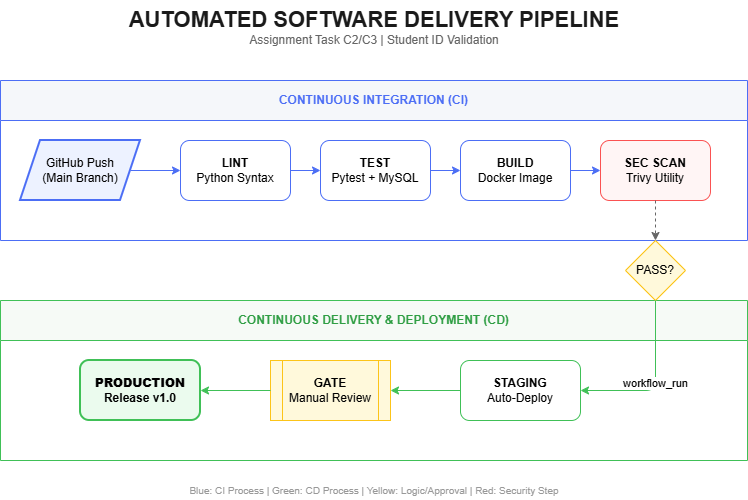

The diagram above was exported from draw.io. Its source (the exported page's mxGraphModel, read from the mxfile embedded in the PNG):
<mxGraphModel dx="1414" dy="777" grid="1" gridSize="10" guides="1" tooltips="1" connect="1" arrows="1" fold="1" page="1" pageScale="1" pageWidth="3300" pageHeight="2339" math="0" shadow="0">
  <root>
    <mxCell id="0" />
    <mxCell id="1" parent="0" />
    <mxCell id="cJmjBd3e8fpa4s8b5mex-22" parent="1" style="text;html=1;strokeColor=none;fillColor=none;align=center;verticalAlign=middle;whiteSpace=wrap;fontSize=22;fontStyle=1;fontColor=#1a1a1a;" value="AUTOMATED SOFTWARE DELIVERY PIPELINE" vertex="1">
      <mxGeometry height="40" width="600" x="1943.5" y="230" as="geometry" />
    </mxCell>
    <mxCell id="cJmjBd3e8fpa4s8b5mex-23" parent="1" style="text;html=1;strokeColor=none;fillColor=none;align=center;verticalAlign=middle;whiteSpace=wrap;fontSize=12;fontColor=#666666;" value="Assignment Task C2/C3 | Student ID Validation" vertex="1">
      <mxGeometry height="20" width="300" x="2093.5" y="260" as="geometry" />
    </mxCell>
    <mxCell id="cJmjBd3e8fpa4s8b5mex-24" parent="1" style="swimlane;whiteSpace=wrap;html=1;startSize=40;fillColor=#f5f7fa;strokeColor=#4c6ef5;fontStyle=1;fontColor=#4c6ef5;separatorColor=none;collapsible=0;" value="CONTINUOUS INTEGRATION (CI)" vertex="1">
      <mxGeometry height="160" width="747" x="1870" y="310" as="geometry" />
    </mxCell>
    <mxCell id="cJmjBd3e8fpa4s8b5mex-25" parent="cJmjBd3e8fpa4s8b5mex-24" style="shape=parallelogram;perimeter=parallelogramPerimeter;whiteSpace=wrap;html=1;fixedSize=1;fillColor=#edf2ff;strokeColor=#4c6ef5;strokeWidth=2;" value="GitHub Push&#10;(Main Branch)" vertex="1">
      <mxGeometry height="60" width="120" x="20" y="60" as="geometry" />
    </mxCell>
    <mxCell id="cJmjBd3e8fpa4s8b5mex-26" parent="cJmjBd3e8fpa4s8b5mex-24" style="rounded=1;whiteSpace=wrap;html=1;fillColor=#ffffff;strokeColor=#4c6ef5;" value="&lt;b&gt;LINT&lt;/b&gt;&#10;Python Syntax" vertex="1">
      <mxGeometry height="60" width="110" x="180" y="60" as="geometry" />
    </mxCell>
    <mxCell id="cJmjBd3e8fpa4s8b5mex-27" parent="cJmjBd3e8fpa4s8b5mex-24" style="rounded=1;whiteSpace=wrap;html=1;fillColor=#ffffff;strokeColor=#4c6ef5;" value="&lt;b&gt;TEST&lt;/b&gt;&#10;Pytest + MySQL" vertex="1">
      <mxGeometry height="60" width="110" x="320" y="60" as="geometry" />
    </mxCell>
    <mxCell id="cJmjBd3e8fpa4s8b5mex-28" parent="cJmjBd3e8fpa4s8b5mex-24" style="rounded=1;whiteSpace=wrap;html=1;fillColor=#ffffff;strokeColor=#4c6ef5;" value="&lt;b&gt;BUILD&lt;/b&gt;&#10;Docker Image" vertex="1">
      <mxGeometry height="60" width="110" x="460" y="60" as="geometry" />
    </mxCell>
    <mxCell id="cJmjBd3e8fpa4s8b5mex-29" parent="cJmjBd3e8fpa4s8b5mex-24" style="rounded=1;whiteSpace=wrap;html=1;fillColor=#fff5f5;strokeColor=#fa5252;" value="&lt;b&gt;SEC SCAN&lt;/b&gt;&#10;Trivy Utility" vertex="1">
      <mxGeometry height="60" width="110" x="600" y="60" as="geometry" />
    </mxCell>
    <mxCell id="cJmjBd3e8fpa4s8b5mex-30" edge="1" parent="cJmjBd3e8fpa4s8b5mex-24" source="cJmjBd3e8fpa4s8b5mex-25" style="endArrow=classic;html=1;exitX=1;exitY=0.5;entryX=0;entryY=0.5;strokeColor=#4c6ef5;" target="cJmjBd3e8fpa4s8b5mex-26" value="">
      <mxGeometry height="50" relative="1" width="50" as="geometry" />
    </mxCell>
    <mxCell id="cJmjBd3e8fpa4s8b5mex-31" edge="1" parent="cJmjBd3e8fpa4s8b5mex-24" source="cJmjBd3e8fpa4s8b5mex-26" style="endArrow=classic;html=1;exitX=1;exitY=0.5;entryX=0;entryY=0.5;strokeColor=#4c6ef5;" target="cJmjBd3e8fpa4s8b5mex-27" value="">
      <mxGeometry height="50" relative="1" width="50" as="geometry" />
    </mxCell>
    <mxCell id="cJmjBd3e8fpa4s8b5mex-32" edge="1" parent="cJmjBd3e8fpa4s8b5mex-24" source="cJmjBd3e8fpa4s8b5mex-27" style="endArrow=classic;html=1;exitX=1;exitY=0.5;entryX=0;entryY=0.5;strokeColor=#4c6ef5;" target="cJmjBd3e8fpa4s8b5mex-28" value="">
      <mxGeometry height="50" relative="1" width="50" as="geometry" />
    </mxCell>
    <mxCell id="cJmjBd3e8fpa4s8b5mex-33" edge="1" parent="cJmjBd3e8fpa4s8b5mex-24" source="cJmjBd3e8fpa4s8b5mex-28" style="endArrow=classic;html=1;exitX=1;exitY=0.5;entryX=0;entryY=0.5;strokeColor=#4c6ef5;" target="cJmjBd3e8fpa4s8b5mex-29" value="">
      <mxGeometry height="50" relative="1" width="50" as="geometry" />
    </mxCell>
    <mxCell id="cJmjBd3e8fpa4s8b5mex-34" parent="1" style="swimlane;whiteSpace=wrap;html=1;startSize=40;fillColor=#f6faf6;strokeColor=#40c057;fontStyle=1;fontColor=#2f9e44;separatorColor=none;collapsible=0;" value="CONTINUOUS DELIVERY &amp; DEPLOYMENT (CD)" vertex="1">
      <mxGeometry height="160" width="747" x="1870" y="530" as="geometry" />
    </mxCell>
    <mxCell id="cJmjBd3e8fpa4s8b5mex-35" parent="cJmjBd3e8fpa4s8b5mex-34" style="rounded=1;whiteSpace=wrap;html=1;fillColor=#ffffff;strokeColor=#40c057;" value="&lt;b&gt;STAGING&lt;/b&gt;&#10;Auto-Deploy" vertex="1">
      <mxGeometry height="60" width="120" x="460" y="60" as="geometry" />
    </mxCell>
    <mxCell id="cJmjBd3e8fpa4s8b5mex-36" parent="cJmjBd3e8fpa4s8b5mex-34" style="shape=process;whiteSpace=wrap;html=1;backgroundOutline=1;fillColor=#fff9db;strokeColor=#fcc419;" value="&lt;b&gt;GATE&lt;/b&gt;&#10;Manual Review" vertex="1">
      <mxGeometry height="60" width="120" x="270" y="60" as="geometry" />
    </mxCell>
    <mxCell id="cJmjBd3e8fpa4s8b5mex-37" parent="cJmjBd3e8fpa4s8b5mex-34" style="rounded=1;whiteSpace=wrap;html=1;fillColor=#ebfbee;strokeColor=#40c057;strokeWidth=2;fontStyle=1" value="&lt;b&gt;PRODUCTION&lt;/b&gt;&#10;Release v1.0" vertex="1">
      <mxGeometry height="60" width="120" x="80" y="60" as="geometry" />
    </mxCell>
    <mxCell id="cJmjBd3e8fpa4s8b5mex-38" edge="1" parent="cJmjBd3e8fpa4s8b5mex-34" source="cJmjBd3e8fpa4s8b5mex-35" style="endArrow=classic;html=1;exitX=0;exitY=0.5;entryX=1;entryY=0.5;strokeColor=#40c057;" target="cJmjBd3e8fpa4s8b5mex-36" value="">
      <mxGeometry height="50" relative="1" width="50" as="geometry" />
    </mxCell>
    <mxCell id="cJmjBd3e8fpa4s8b5mex-39" edge="1" parent="cJmjBd3e8fpa4s8b5mex-34" source="cJmjBd3e8fpa4s8b5mex-36" style="endArrow=classic;html=1;exitX=0;exitY=0.5;entryX=1;entryY=0.5;strokeColor=#40c057;" target="cJmjBd3e8fpa4s8b5mex-37" value="">
      <mxGeometry height="50" relative="1" width="50" as="geometry" />
    </mxCell>
    <mxCell id="cJmjBd3e8fpa4s8b5mex-40" parent="1" style="rhombus;whiteSpace=wrap;html=1;fillColor=#fff9db;strokeColor=#fcc419;" value="PASS?" vertex="1">
      <mxGeometry height="60" width="60" x="2495" y="470" as="geometry" />
    </mxCell>
    <mxCell id="cJmjBd3e8fpa4s8b5mex-41" edge="1" parent="1" source="cJmjBd3e8fpa4s8b5mex-29" style="endArrow=classic;html=1;exitX=0.5;exitY=1;entryX=0.5;entryY=0;strokeColor=#666666;dashed=1;" target="cJmjBd3e8fpa4s8b5mex-40" value="">
      <mxGeometry height="50" relative="1" width="50" as="geometry" />
    </mxCell>
    <mxCell id="cJmjBd3e8fpa4s8b5mex-42" edge="1" parent="1" source="cJmjBd3e8fpa4s8b5mex-40" style="endArrow=classic;html=1;exitX=0.5;exitY=1;entryX=1;entryY=0.5;strokeColor=#40c057;" target="cJmjBd3e8fpa4s8b5mex-35" value="workflow_run">
      <mxGeometry height="50" relative="1" width="50" as="geometry">
        <Array as="points">
          <mxPoint x="2525" y="620" />
        </Array>
      </mxGeometry>
    </mxCell>
    <mxCell id="cJmjBd3e8fpa4s8b5mex-43" parent="1" style="text;html=1;strokeColor=none;fillColor=none;align=center;verticalAlign=middle;whiteSpace=wrap;fontSize=10;fontColor=#999999;" value="Blue: CI Process | Green: CD Process | Yellow: Logic/Approval | Red: Security Step" vertex="1">
      <mxGeometry height="20" width="400" x="2043.5" y="710" as="geometry" />
    </mxCell>
  </root>
</mxGraphModel>